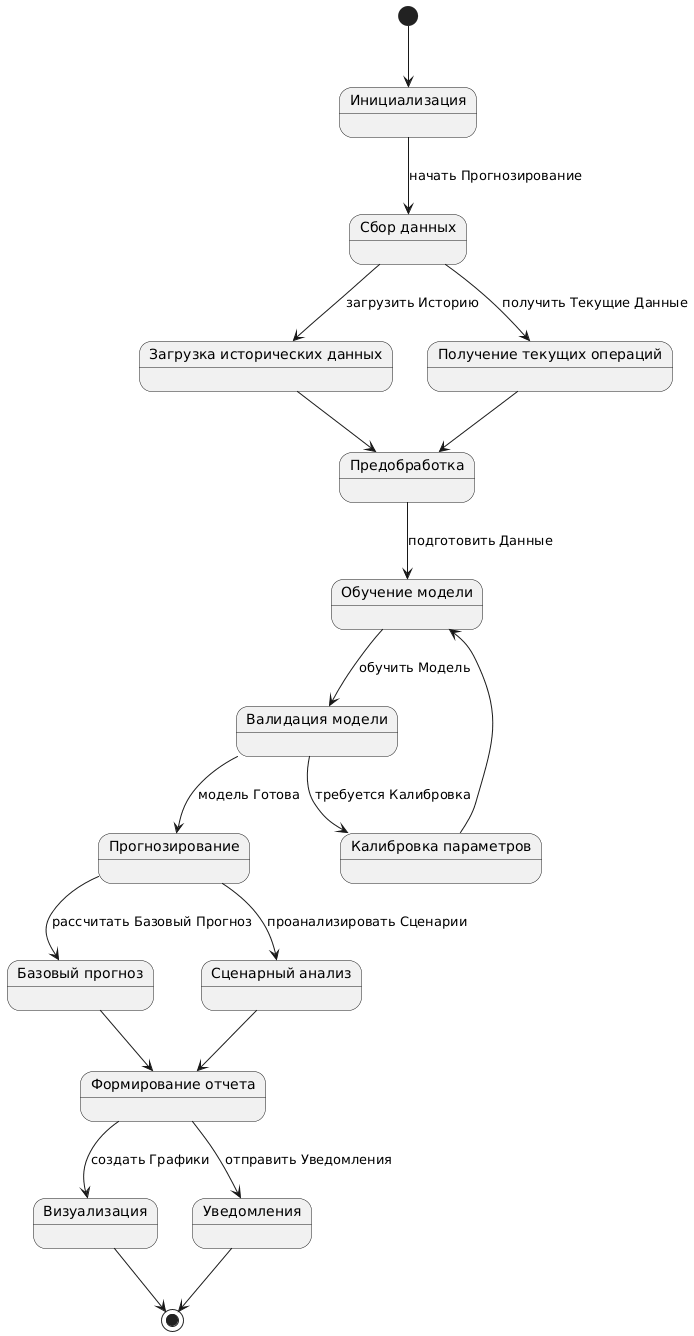

The diagram above was rendered by PlantUML. Its source (embedded in the PNG):
@startuml
skinparam defaultTextAlignment center

state "Инициализация" as init

state "Сбор данных" as data_collection

state "Загрузка исторических данных" as history_load
state "Получение текущих операций" as current_ops

state "Предобработка" as preprocessing

state "Обучение модели" as model_training

state "Валидация модели" as validation
state "Калибровка параметров" as calibration

state "Прогнозирование" as prediction

state "Базовый прогноз" as base_forecast
state "Сценарный анализ" as scenario_analysis

state "Формирование отчета" as report_generation

state "Визуализация" as visualization
state "Уведомления" as notifications

[*] --> init

init --> data_collection : начать Прогнозирование

data_collection --> history_load : загрузить Историю
data_collection --> current_ops : получить Текущие Данные

history_load --> preprocessing
current_ops --> preprocessing

preprocessing --> model_training : подготовить Данные

model_training --> validation : обучить Модель

validation --> calibration : требуется Калибровка
validation --> prediction : модель Готова

calibration --> model_training

prediction --> base_forecast : рассчитать Базовый Прогноз
prediction --> scenario_analysis : проанализировать Сценарии

base_forecast --> report_generation
scenario_analysis --> report_generation

report_generation --> visualization : создать Графики
report_generation --> notifications : отправить Уведомления
visualization --> [*]
notifications --> [*]
@enduml